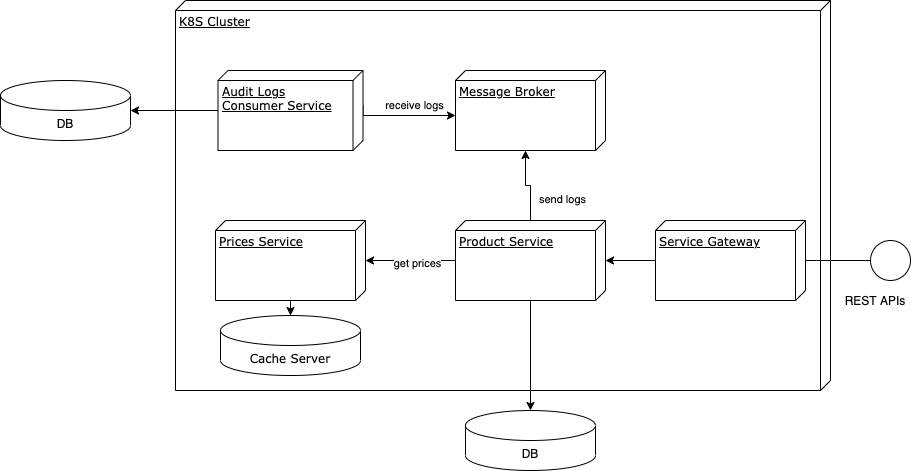

The diagram above was exported from draw.io. Its source (the exported page's mxGraphModel, read from the mxfile embedded in the PNG):
<mxGraphModel dx="2286" dy="764" grid="1" gridSize="10" guides="1" tooltips="1" connect="1" arrows="1" fold="1" page="1" pageScale="1" pageWidth="1100" pageHeight="850" background="#ffffff" math="0" shadow="0">
  <root>
    <mxCell id="0" />
    <mxCell id="1" parent="0" />
    <mxCell id="Y3s4NCWX6VhOL9Qy9Zfx-73" value="K8S Cluster" style="verticalAlign=top;align=left;spacingTop=8;spacingLeft=2;spacingRight=12;shape=cube;size=10;direction=south;fontStyle=4;html=1;rounded=0;shadow=0;comic=0;labelBackgroundColor=none;strokeWidth=1;fontFamily=Verdana;fontSize=12" parent="1" vertex="1">
      <mxGeometry x="-865" y="40" width="655" height="390" as="geometry" />
    </mxCell>
    <mxCell id="Y3s4NCWX6VhOL9Qy9Zfx-69" style="edgeStyle=orthogonalEdgeStyle;rounded=0;orthogonalLoop=1;jettySize=auto;html=1;" parent="1" source="Y3s4NCWX6VhOL9Qy9Zfx-12" target="Y3s4NCWX6VhOL9Qy9Zfx-67" edge="1">
      <mxGeometry relative="1" as="geometry" />
    </mxCell>
    <mxCell id="Y3s4NCWX6VhOL9Qy9Zfx-12" value="Prices Service" style="verticalAlign=top;align=left;spacingTop=8;spacingLeft=2;spacingRight=12;shape=cube;size=10;direction=south;fontStyle=4;html=1;rounded=0;shadow=0;comic=0;labelBackgroundColor=none;strokeWidth=1;fontFamily=Verdana;fontSize=12" parent="1" vertex="1">
      <mxGeometry x="-825" y="260" width="150" height="80" as="geometry" />
    </mxCell>
    <mxCell id="Y3s4NCWX6VhOL9Qy9Zfx-65" value="receive logs" style="edgeStyle=orthogonalEdgeStyle;rounded=0;orthogonalLoop=1;jettySize=auto;html=1;entryX=0;entryY=0;entryDx=45;entryDy=150;entryPerimeter=0;exitX=0;exitY=0;exitDx=35;exitDy=0;exitPerimeter=0;" parent="1" source="Y3s4NCWX6VhOL9Qy9Zfx-14" target="Y3s4NCWX6VhOL9Qy9Zfx-62" edge="1">
      <mxGeometry x="0.1818" y="10" relative="1" as="geometry">
        <mxPoint x="-270" y="300" as="sourcePoint" />
        <Array as="points">
          <mxPoint x="-677" y="155" />
        </Array>
        <mxPoint as="offset" />
      </mxGeometry>
    </mxCell>
    <mxCell id="Y3s4NCWX6VhOL9Qy9Zfx-71" style="edgeStyle=orthogonalEdgeStyle;rounded=0;orthogonalLoop=1;jettySize=auto;html=1;entryX=1;entryY=0.5;entryDx=0;entryDy=0;entryPerimeter=0;" parent="1" source="Y3s4NCWX6VhOL9Qy9Zfx-14" target="Y3s4NCWX6VhOL9Qy9Zfx-53" edge="1">
      <mxGeometry relative="1" as="geometry">
        <mxPoint x="-960" y="120" as="targetPoint" />
      </mxGeometry>
    </mxCell>
    <mxCell id="Y3s4NCWX6VhOL9Qy9Zfx-14" value="Audit Logs&lt;br&gt;Consumer Service" style="verticalAlign=top;align=left;spacingTop=8;spacingLeft=2;spacingRight=12;shape=cube;size=10;direction=south;fontStyle=4;html=1;rounded=0;shadow=0;comic=0;labelBackgroundColor=none;strokeWidth=1;fontFamily=Verdana;fontSize=12" parent="1" vertex="1">
      <mxGeometry x="-822.5" y="110" width="145" height="80" as="geometry" />
    </mxCell>
    <mxCell id="Y3s4NCWX6VhOL9Qy9Zfx-53" value="DB" style="shape=cylinder3;whiteSpace=wrap;html=1;boundedLbl=1;backgroundOutline=1;size=15;" parent="1" vertex="1">
      <mxGeometry x="-1040" y="120" width="130" height="60" as="geometry" />
    </mxCell>
    <mxCell id="Y3s4NCWX6VhOL9Qy9Zfx-55" style="edgeStyle=orthogonalEdgeStyle;rounded=0;orthogonalLoop=1;jettySize=auto;html=1;entryX=0.5;entryY=0;entryDx=0;entryDy=0;entryPerimeter=0;" parent="1" source="Y3s4NCWX6VhOL9Qy9Zfx-56" target="Y3s4NCWX6VhOL9Qy9Zfx-57" edge="1">
      <mxGeometry relative="1" as="geometry" />
    </mxCell>
    <mxCell id="Y3s4NCWX6VhOL9Qy9Zfx-60" style="edgeStyle=orthogonalEdgeStyle;rounded=0;orthogonalLoop=1;jettySize=auto;html=1;entryX=0;entryY=0;entryDx=40;entryDy=0;entryPerimeter=0;" parent="1" source="Y3s4NCWX6VhOL9Qy9Zfx-56" target="Y3s4NCWX6VhOL9Qy9Zfx-12" edge="1">
      <mxGeometry relative="1" as="geometry" />
    </mxCell>
    <mxCell id="Y3s4NCWX6VhOL9Qy9Zfx-66" value="get prices" style="edgeLabel;html=1;align=center;verticalAlign=middle;resizable=0;points=[];" parent="Y3s4NCWX6VhOL9Qy9Zfx-60" vertex="1" connectable="0">
      <mxGeometry x="-0.1294" y="2" relative="1" as="geometry">
        <mxPoint as="offset" />
      </mxGeometry>
    </mxCell>
    <mxCell id="Y3s4NCWX6VhOL9Qy9Zfx-63" style="edgeStyle=orthogonalEdgeStyle;rounded=0;orthogonalLoop=1;jettySize=auto;html=1;entryX=0;entryY=0;entryDx=80;entryDy=80;entryPerimeter=0;" parent="1" source="Y3s4NCWX6VhOL9Qy9Zfx-56" target="Y3s4NCWX6VhOL9Qy9Zfx-62" edge="1">
      <mxGeometry relative="1" as="geometry">
        <Array as="points" />
      </mxGeometry>
    </mxCell>
    <mxCell id="Y3s4NCWX6VhOL9Qy9Zfx-64" value="send logs" style="edgeLabel;html=1;align=center;verticalAlign=middle;resizable=0;points=[];" parent="Y3s4NCWX6VhOL9Qy9Zfx-63" vertex="1" connectable="0">
      <mxGeometry x="-0.6435" y="1" relative="1" as="geometry">
        <mxPoint x="32" y="-9" as="offset" />
      </mxGeometry>
    </mxCell>
    <mxCell id="Y3s4NCWX6VhOL9Qy9Zfx-56" value="Product Service" style="verticalAlign=top;align=left;spacingTop=8;spacingLeft=2;spacingRight=12;shape=cube;size=10;direction=south;fontStyle=4;html=1;rounded=0;shadow=0;comic=0;labelBackgroundColor=none;strokeWidth=1;fontFamily=Verdana;fontSize=12" parent="1" vertex="1">
      <mxGeometry x="-585" y="260" width="150" height="80" as="geometry" />
    </mxCell>
    <mxCell id="Y3s4NCWX6VhOL9Qy9Zfx-57" value="DB" style="shape=cylinder3;whiteSpace=wrap;html=1;boundedLbl=1;backgroundOutline=1;size=15;" parent="1" vertex="1">
      <mxGeometry x="-575" y="450" width="130" height="60" as="geometry" />
    </mxCell>
    <mxCell id="Y3s4NCWX6VhOL9Qy9Zfx-62" value="Message Broker" style="verticalAlign=top;align=left;spacingTop=8;spacingLeft=2;spacingRight=12;shape=cube;size=10;direction=south;fontStyle=4;html=1;rounded=0;shadow=0;comic=0;labelBackgroundColor=none;strokeWidth=1;fontFamily=Verdana;fontSize=12" parent="1" vertex="1">
      <mxGeometry x="-585" y="110" width="150" height="80" as="geometry" />
    </mxCell>
    <mxCell id="Y3s4NCWX6VhOL9Qy9Zfx-67" value="&lt;span style=&quot;font-family: &amp;#34;verdana&amp;#34; ; text-align: left&quot;&gt;Cache Server&lt;/span&gt;" style="shape=cylinder3;whiteSpace=wrap;html=1;boundedLbl=1;backgroundOutline=1;size=15;" parent="1" vertex="1">
      <mxGeometry x="-820" y="355" width="140" height="60" as="geometry" />
    </mxCell>
    <mxCell id="Y3s4NCWX6VhOL9Qy9Zfx-76" style="edgeStyle=orthogonalEdgeStyle;rounded=0;orthogonalLoop=1;jettySize=auto;html=1;" parent="1" source="Y3s4NCWX6VhOL9Qy9Zfx-75" target="Y3s4NCWX6VhOL9Qy9Zfx-56" edge="1">
      <mxGeometry relative="1" as="geometry" />
    </mxCell>
    <mxCell id="Y3s4NCWX6VhOL9Qy9Zfx-75" value="Service Gateway" style="verticalAlign=top;align=left;spacingTop=8;spacingLeft=2;spacingRight=12;shape=cube;size=10;direction=south;fontStyle=4;html=1;rounded=0;shadow=0;comic=0;labelBackgroundColor=none;strokeWidth=1;fontFamily=Verdana;fontSize=12" parent="1" vertex="1">
      <mxGeometry x="-385" y="260" width="150" height="80" as="geometry" />
    </mxCell>
    <mxCell id="Y3s4NCWX6VhOL9Qy9Zfx-77" value="" style="ellipse;whiteSpace=wrap;html=1;aspect=fixed;" parent="1" vertex="1">
      <mxGeometry x="-170" y="280" width="40" height="40" as="geometry" />
    </mxCell>
    <mxCell id="Y3s4NCWX6VhOL9Qy9Zfx-78" value="" style="endArrow=none;html=1;entryX=0;entryY=0.5;entryDx=0;entryDy=0;" parent="1" target="Y3s4NCWX6VhOL9Qy9Zfx-77" edge="1">
      <mxGeometry width="50" height="50" relative="1" as="geometry">
        <mxPoint x="-235" y="300" as="sourcePoint" />
        <mxPoint x="-185" y="250" as="targetPoint" />
      </mxGeometry>
    </mxCell>
    <mxCell id="Y3s4NCWX6VhOL9Qy9Zfx-80" value="REST APIs" style="text;html=1;strokeColor=none;fillColor=none;align=center;verticalAlign=middle;whiteSpace=wrap;rounded=0;" parent="1" vertex="1">
      <mxGeometry x="-200" y="330" width="70" height="20" as="geometry" />
    </mxCell>
  </root>
</mxGraphModel>